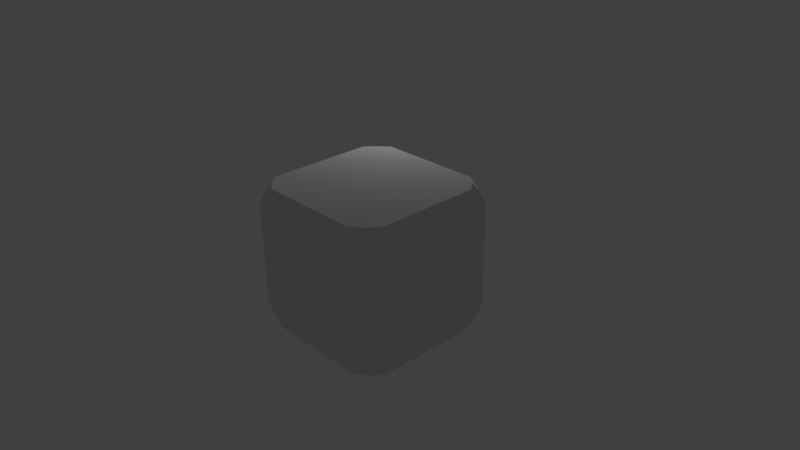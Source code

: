 # Source: SolidBox.blend  (saved by Blender 2.76.0; exported with 4.5.12 LTS)
import bpy
from mathutils import Matrix  # noqa: F401  (used for matrix-valued properties, if any)

bpy.ops.wm.read_factory_settings(use_empty=True)
scene = bpy.context.scene
scene.name = 'Scene'

# ---- collections
col_collection_1 = bpy.data.collections.new('Collection 1'); scene.collection.children.link(col_collection_1)

# ---- materials (node trees are filled in below, after node groups)
mat_solidbox_m = bpy.data.materials.new('SolidBox_M')
mat_solidbox_m.alpha_threshold = 0.0
mat_solidbox_m.use_transparent_shadow = False
mat_solidbox_m.roughness = 0.5
mat_solidbox_m.line_color = (0.0, 0.0, 0.0, 1.0)

# ---- material node trees

# ---- world
world_world = bpy.data.worlds.new('World'); scene.world = world_world
world_world.color = (0.05088, 0.05088, 0.05088)
world_world.use_sun_shadow = False
world_world.sun_shadow_jitter_overblur = 0.0
world_world.cycles.sampling_method = 'MANUAL'
world_world.cycles.sample_map_resolution = 256

# ---- cameras
cam_camera = bpy.data.cameras.new('Camera')
cam_camera.clip_end = 100.0
cam_camera.lens = 35.0
cam_camera.sensor_width = 32.0
cam_camera.sensor_height = 18.0
cam_camera.ortho_scale = 7.314
cam_camera.dof.focus_distance = 0.0
cam_camera.dof.aperture_fstop = 128.0

# ---- lights
light_lamp = bpy.data.lights.new('Lamp', 'POINT')
light_lamp.transmission_factor = 0.0
light_lamp.cutoff_distance = 30.0
light_lamp.energy = 100.0
light_lamp.shadow_buffer_clip_start = 1.001
light_lamp.shadow_soft_size = 0.1
light_lamp.shadow_maximum_resolution = 0.006
light_lamp.use_absolute_resolution = True
light_lamp.cycles.use_multiple_importance_sampling = False

# ---- meshes
me_solidbox = bpy.data.meshes.new('SolidBox')
me_solidbox.from_pydata([(1.0, 0.7216, -1.0), (1.0, -0.7216, -1.0), (0.8745, -0.8745, -1.0), (0.7216, -1.0, -1.0), (-0.7216, -1.0, -1.0), (-0.8745, -0.8745, -1.0), (-1.0, -0.7216, -1.0), (-1.0, 0.7216, -1.0), (-0.8745, 0.8745, -1.0), (-0.7216, 1.0, -1.0), (0.7216, 1.0, -1.0), (0.8745, 0.8745, -1.0), (1.0, 1.0, -0.728), (1.0, 1.0, 0.728), (1.0, 0.866, 0.8879), (1.0, 0.7216, 1.0), (1.0, -0.7216, 1.0), (1.0, -0.866, 0.8879), (1.0, -1.0, 0.728), (1.0, -1.0, 0.728), (1.0, -1.0, -0.728), (1.0, -1.0, -0.728), (1.0, -0.866, -0.8879), (1.0, 0.866, -0.8879), (1.0, 1.0, -0.728), (0.866, -1.0, 0.8879), (0.7216, -1.0, 1.0), (-0.7216, -1.0, 1.0), (-0.866, -1.0, 0.8879), (-1.0, -1.0, 0.728), (-1.0, -1.0, 0.728), (-1.0, -1.0, -0.728), (-1.0, -1.0, -0.728), (-0.866, -1.0, -0.8879), (0.866, -1.0, -0.8879), (-1.0, -0.866, 0.8879), (-1.0, -0.7216, 1.0), (-1.0, 0.7216, 1.0), (-1.0, 0.866, 0.8879), (-1.0, 1.0, 0.728), (-1.0, 1.0, -0.728), (-1.0, 1.0, -0.728), (-1.0, 0.866, -0.8879), (-1.0, -0.866, -0.8879), (0.866, 1.0, -0.8879), (-0.866, 1.0, -0.8879), (-1.0, 1.0, 0.728), (-0.866, 1.0, 0.8879), (-0.7216, 1.0, 1.0), (0.7216, 1.0, 1.0), (0.866, 1.0, 0.8879), (1.0, 1.0, 0.728), (-0.8745, 0.8745, 1.0), (-0.8745, -0.8745, 1.0), (0.8745, -0.8745, 1.0), (0.8745, 0.8745, 1.0), (-0.9396, 0.9396, -0.8879), (-0.9396, 0.9396, 0.8879), (0.9396, 0.9396, -0.8879), (0.9396, 0.9396, 0.8879), (0.9396, -0.9396, -0.8879), (0.9396, -0.9396, 0.8879), (-0.9396, -0.9396, -0.8879), (-0.9396, -0.9396, 0.8879)], [], [(0, 1, 2, 3, 4, 5, 6, 7, 8, 9, 10, 11), (12, 13, 14, 15, 16, 17, 18, 19, 20, 21, 22, 1, 0, 23, 24), (20, 19, 25, 26, 27, 28, 29, 30, 31, 32, 33, 4, 3, 34), (31, 30, 35, 36, 37, 38, 39, 40, 41, 42, 7, 6, 43), (13, 12, 44, 10, 9, 45, 40, 39, 46, 47, 48, 49, 50, 51), (49, 48, 52, 37, 36, 53, 27, 26, 54, 16, 15, 55), (41, 56, 42), (56, 41, 40, 45), (42, 56, 8, 7), (8, 56, 45, 9), (38, 57, 46, 39), (52, 57, 38, 37), (46, 57, 47), (57, 52, 48, 47), (44, 58, 11, 10), (24, 58, 44, 12), (11, 58, 23, 0), (23, 58, 24), (50, 59, 51), (55, 59, 50, 49), (51, 59, 14, 13), (59, 55, 15, 14), (22, 60, 2, 1), (21, 60, 22), (2, 60, 34, 3), (60, 21, 20, 34), (17, 61, 18), (54, 61, 17, 16), (18, 61, 25, 19), (61, 54, 26, 25), (33, 62, 5, 4), (32, 62, 33), (5, 62, 43, 6), (62, 32, 31, 43), (28, 63, 29), (53, 63, 28, 27), (29, 63, 35, 30), (63, 53, 36, 35)])
me_solidbox.polygons.foreach_set('use_smooth', [0, 0, 0, 0, 0, 0, 1, 1, 1, 1, 1, 1, 1, 1, 1, 1, 1, 1, 1, 1, 1, 1, 1, 1, 1, 1, 1, 1, 1, 1, 1, 1, 1, 1, 1, 1, 1, 1])
_uv = me_solidbox.uv_layers.new(name='UVMap')
_uv.uv.foreach_set('vector', [0.1392, 2.98e-08, 0.8608, 0.0, 0.9373, 0.06274, 1.0, 0.1392, 1.0, 0.8608, 0.9373, 0.9373, 0.8608, 1.0, 0.1392, 1.0, 0.06274, 0.9373, 0.0, 0.8608, 1.788e-07, 0.1392, 0.06274, 0.06274, 1.0, 0.136, 1.0, 0.864, 0.933, 0.9439, 0.8608, 1.0, 0.1392, 1.0, 0.06701, 0.9439, 6.258e-07, 0.864, 0.0, 0.864, 1.192e-07, 0.136, 4.47e-07, 0.136, 0.06701, 0.05607, 0.1392, 1.192e-07, 0.8608, 0.0, 0.933, 0.05607, 1.0, 0.136, 0.864, 1.0, 0.136, 1.0, 0.05607, 0.933, 0.0, 0.8608, 0.0, 0.1392, 0.05607, 0.06701, 0.136, 3.278e-07, 0.136, 0.0, 0.864, 8.941e-08, 0.864, 3.278e-07, 0.9439, 0.06701, 1.0, 0.1392, 1.0, 0.8608, 0.9439, 0.933, 0.136, 0.0, 0.864, 5.96e-08, 0.9439, 0.06701, 1.0, 0.1392, 1.0, 0.8608, 0.9439, 0.933, 0.864, 1.0, 0.136, 1.0, 0.136, 1.0, 0.05607, 0.933, 0.0, 0.8608, 5.96e-08, 0.1392, 0.05607, 0.06701, 0.136, 0.0, 0.864, 0.0, 0.9439, 0.06701, 1.0, 0.1392, 1.0, 0.8608, 0.9439, 0.933, 0.864, 1.0, 0.136, 1.0, 0.136, 1.0, 0.05607, 0.933, 8.941e-08, 0.8608, 0.0, 0.1392, 0.05607, 0.06701, 0.136, 2.98e-08, 0.0, 0.8608, 1.192e-07, 0.1392, 0.06274, 0.06274, 0.1392, 0.0, 0.8608, 2.086e-07, 0.9373, 0.06274, 1.0, 0.1392, 1.0, 0.8608, 0.9373, 0.9373, 0.8608, 1.0, 0.1392, 1.0, 0.06274, 0.9373, 0.01562, 0.7469, 0.01562, 0.7469, 0.01562, 0.7469, 0.01562, 0.7469, 0.01562, 0.7469, 0.01562, 0.7469, 0.01562, 0.7469, 0.01562, 0.7469, 0.01562, 0.7469, 0.01562, 0.7469, 0.01562, 0.7469, 0.01562, 0.7469, 0.01562, 0.7469, 0.01562, 0.7469, 0.01562, 0.7469, 0.01388, 0.9469, 0.01388, 0.9469, 0.01388, 0.9469, 0.01388, 0.9469, 0.01388, 0.9469, 0.01388, 0.9469, 0.01388, 0.9469, 0.01388, 0.9469, 0.01388, 0.9469, 0.01388, 0.9469, 0.01388, 0.9469, 0.01388, 0.9469, 0.01388, 0.9469, 0.01388, 0.9469, 0.01388, 0.9469, 0.01562, 0.7656, 0.01562, 0.7656, 0.01562, 0.7656, 0.01562, 0.7656, 0.01562, 0.7656, 0.01562, 0.7656, 0.01562, 0.7656, 0.01562, 0.7656, 0.01562, 0.7656, 0.01562, 0.7656, 0.01562, 0.7656, 0.01562, 0.7656, 0.01562, 0.7656, 0.01562, 0.7656, 0.01562, 0.7656, 0.01828, 0.9441, 0.01671, 0.943, 0.01852, 0.94, 0.01525, 0.9455, 0.01671, 0.943, 0.01828, 0.9441, 0.01855, 0.9477, 0.01852, 0.94, 0.01671, 0.943, 0.01499, 0.9421, 0.01855, 0.9398, 0.01671, 0.943, 0.01525, 0.9455, 0.01168, 0.9438, 0.01499, 0.9421, 0.01529, 0.7275, 0.01633, 0.7291, 0.0138, 0.7305, 0.01163, 0.7272, 0.01936, 0.7273, 0.01633, 0.7291, 0.01529, 0.7275, 0.0138, 0.7305, 0.01633, 0.7291, 0.01721, 0.7308, 0.01556, 0.7341, 0.01633, 0.7291, 0.01936, 0.7273, 0.01962, 0.7272, 0.01721, 0.7308, 0.01878, 0.8517, 0.01732, 0.8525, 0.0158, 0.8498, 0.01857, 0.8546, 0.01732, 0.8525, 0.01878, 0.8517, 0.02163, 0.8531, 0.0158, 0.8498, 0.01732, 0.8525, 0.01593, 0.8534, 0.01571, 0.8497, 0.01732, 0.8525, 0.01857, 0.8546, 0.01571, 0.8565, 0.01593, 0.8534, 0.01701, 0.7661, 0.01912, 0.7647, 0.02108, 0.7681, 0.01661, 0.771, 0.01672, 0.7606, 0.01912, 0.7647, 0.01701, 0.7661, 0.02108, 0.7681, 0.01912, 0.7647, 0.02146, 0.7635, 0.02593, 0.7657, 0.01912, 0.7647, 0.01672, 0.7606, 0.01661, 0.7603, 0.02146, 0.7635, 0.01528, 0.814, 0.01538, 0.8125, 0.01883, 0.8125, 0.01262, 0.8125, 0.01538, 0.8125, 0.01528, 0.814, 0.01242, 0.8157, 0.01883, 0.8125, 0.01538, 0.8125, 0.01528, 0.811, 0.01883, 0.8125, 0.01538, 0.8125, 0.01262, 0.8125, 0.01242, 0.8093, 0.01528, 0.811])
me_solidbox.materials.append(mat_solidbox_m)
me_solidbox.use_remesh_preserve_volume = False
me_solidbox.use_remesh_preserve_attributes = False
me_solidbox.use_mirror_vertex_groups = False
me_solidbox.update()

# ---- objects
ob_solidbox = bpy.data.objects.new('SolidBox', me_solidbox)
ob_lamp = bpy.data.objects.new('Lamp', light_lamp)
ob_camera = bpy.data.objects.new('Camera', cam_camera)

# ---- transforms, parenting, visibility, modifiers, constraints
ob_solidbox.location = (0.0, 0.0, 0.0)
ob_solidbox.lock_rotations_4d = False
ob_solidbox.empty_display_type = 'ARROWS'
ob_solidbox.lineart.crease_threshold = 0.0
ob_lamp.location = (-1.851, 2.541, 1.764)
ob_lamp.rotation_euler = (0.6503, 0.05522, 1.866)
ob_lamp.lock_rotations_4d = False
ob_lamp.empty_display_type = 'ARROWS'
ob_lamp.color = (0.0, 0.0, 0.0, 0.0)
ob_lamp.lineart.crease_threshold = 0.0
ob_camera.location = (7.481, -6.508, 5.344)
ob_camera.rotation_euler = (1.109, 0.01082, 0.8149)
ob_camera.lock_rotations_4d = False
ob_camera.empty_display_type = 'ARROWS'
ob_camera.color = (0.0, 0.0, 0.0, 0.0)
ob_camera.display_type = 'WIRE'
ob_camera.lineart.crease_threshold = 0.0

# ---- collection membership
col_collection_1.objects.link(ob_solidbox)
col_collection_1.objects.link(ob_lamp)
col_collection_1.objects.link(ob_camera)

# ---- scene / render settings (as saved in the file)
scene.camera = ob_camera
scene.frame_start = 1; scene.frame_end = 250; scene.frame_set(21)
scene.render.engine = 'BLENDER_EEVEE_NEXT'
scene.render.resolution_percentage = 50
scene.render.dither_intensity = 0.0
scene.cycles.use_denoising = False
scene.cycles.samples = 10
scene.cycles.sampling_pattern = 'TABULATED_SOBOL'
scene.cycles.light_sampling_threshold = 0.0
scene.cycles.use_adaptive_sampling = False
scene.cycles.use_light_tree = False
scene.cycles.blur_glossy = 0.0
scene.cycles.pixel_filter_type = 'GAUSSIAN'
scene.cycles.sample_clamp_indirect = 0.0
scene.view_settings.view_transform = 'Standard'
bpy.context.view_layer.update()
